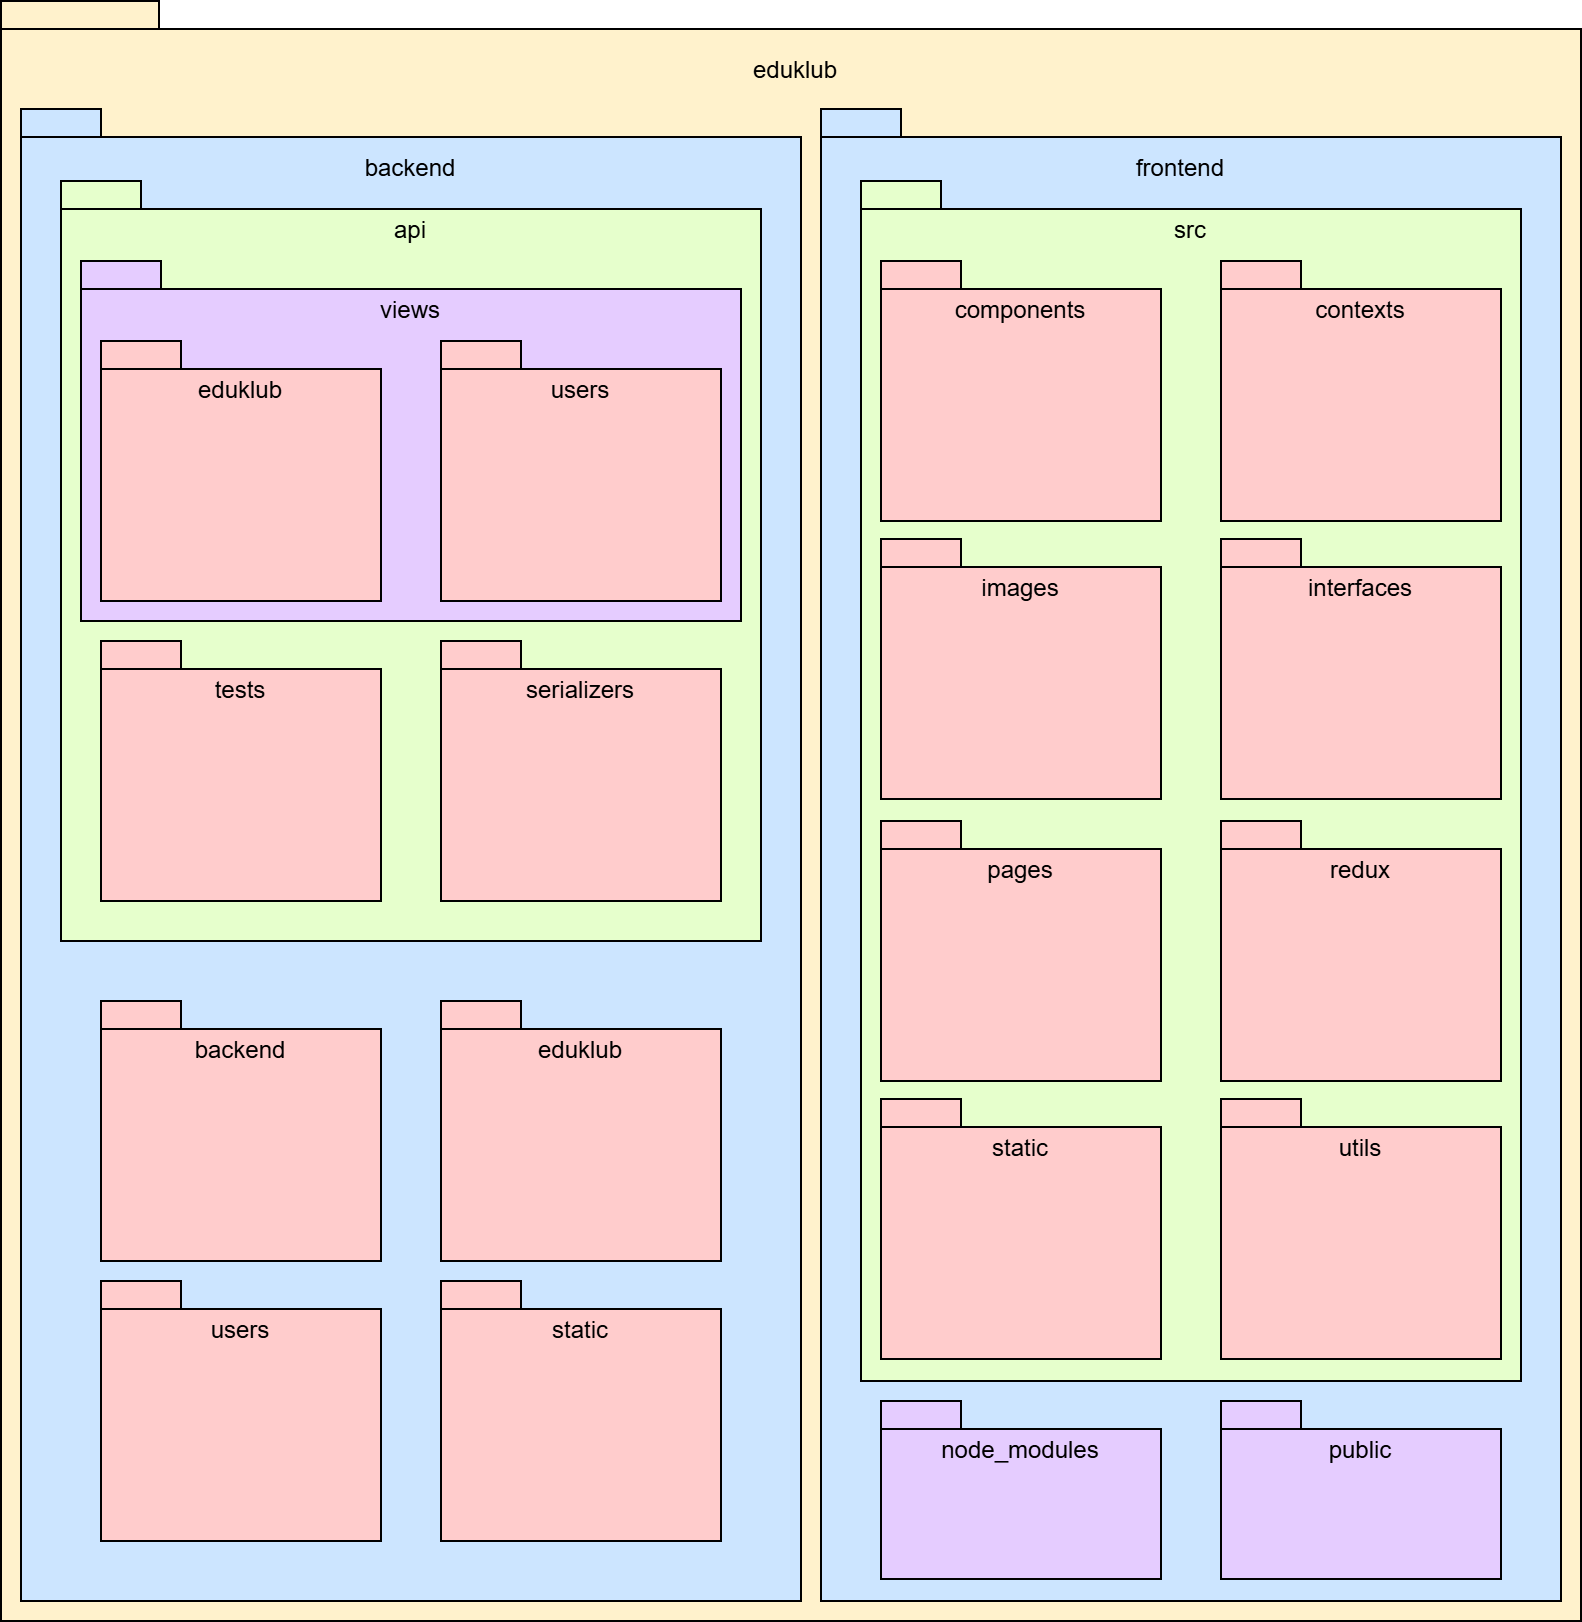

The diagram above was exported from draw.io. Its source (the exported page's mxGraphModel, read from the mxfile embedded in the PNG):
<mxGraphModel dx="1428" dy="749" grid="1" gridSize="10" guides="1" tooltips="1" connect="1" arrows="1" fold="1" page="1" pageScale="1" pageWidth="827" pageHeight="1169" math="0" shadow="0">
  <root>
    <mxCell id="0" />
    <mxCell id="1" parent="0" />
    <mxCell id="Mvr0cN13JEQgF2fSnbg6-1" value="" style="shape=folder;fontStyle=1;spacingTop=10;tabWidth=40;tabHeight=14;tabPosition=left;html=1;whiteSpace=wrap;color=#fdf5e2;fillColor=#FFF2CC;" parent="1" vertex="1">
      <mxGeometry x="40" width="790" height="810" as="geometry" />
    </mxCell>
    <mxCell id="Mvr0cN13JEQgF2fSnbg6-8" value="eduklub" style="text;html=1;strokeColor=none;fillColor=none;align=center;verticalAlign=middle;whiteSpace=wrap;rounded=0;" parent="1" vertex="1">
      <mxGeometry x="45" y="20" width="785" height="30" as="geometry" />
    </mxCell>
    <mxCell id="Mvr0cN13JEQgF2fSnbg6-9" value="" style="shape=folder;fontStyle=1;spacingTop=10;tabWidth=40;tabHeight=14;tabPosition=left;html=1;whiteSpace=wrap;color=#fdf5e2;fillColor=#CCE5FF;" parent="1" vertex="1">
      <mxGeometry x="50" y="54" width="390" height="746" as="geometry" />
    </mxCell>
    <mxCell id="Mvr0cN13JEQgF2fSnbg6-10" value="backend" style="text;html=1;strokeColor=none;fillColor=none;align=center;verticalAlign=middle;whiteSpace=wrap;rounded=0;" parent="1" vertex="1">
      <mxGeometry x="50" y="69" width="390" height="30" as="geometry" />
    </mxCell>
    <mxCell id="Mvr0cN13JEQgF2fSnbg6-12" value="" style="shape=folder;fontStyle=1;spacingTop=10;tabWidth=40;tabHeight=14;tabPosition=left;html=1;whiteSpace=wrap;color=#fdf5e2;fillColor=#CCE5FF;" parent="1" vertex="1">
      <mxGeometry x="450" y="54" width="370" height="746" as="geometry" />
    </mxCell>
    <mxCell id="Mvr0cN13JEQgF2fSnbg6-13" value="frontend" style="text;html=1;strokeColor=none;fillColor=none;align=center;verticalAlign=middle;whiteSpace=wrap;rounded=0;" parent="1" vertex="1">
      <mxGeometry x="450" y="69" width="360" height="30" as="geometry" />
    </mxCell>
    <mxCell id="Mvr0cN13JEQgF2fSnbg6-14" value="" style="shape=folder;fontStyle=1;spacingTop=10;tabWidth=40;tabHeight=14;tabPosition=left;html=1;whiteSpace=wrap;color=#fdf5e2;fillColor=#E6FFCC;" parent="1" vertex="1">
      <mxGeometry x="70" y="90" width="350" height="380" as="geometry" />
    </mxCell>
    <mxCell id="Mvr0cN13JEQgF2fSnbg6-15" value="api" style="text;html=1;strokeColor=none;fillColor=none;align=center;verticalAlign=middle;whiteSpace=wrap;rounded=0;" parent="1" vertex="1">
      <mxGeometry x="70" y="100" width="350" height="30" as="geometry" />
    </mxCell>
    <mxCell id="Mvr0cN13JEQgF2fSnbg6-16" value="" style="shape=folder;fontStyle=1;spacingTop=10;tabWidth=40;tabHeight=14;tabPosition=left;html=1;whiteSpace=wrap;color=#fdf5e2;fillColor=#E5CCFF;" parent="1" vertex="1">
      <mxGeometry x="80" y="130" width="330" height="180" as="geometry" />
    </mxCell>
    <mxCell id="Mvr0cN13JEQgF2fSnbg6-17" value="views" style="text;html=1;strokeColor=none;fillColor=none;align=center;verticalAlign=middle;whiteSpace=wrap;rounded=0;" parent="1" vertex="1">
      <mxGeometry x="80" y="140" width="330" height="30" as="geometry" />
    </mxCell>
    <mxCell id="Mvr0cN13JEQgF2fSnbg6-18" value="" style="shape=folder;fontStyle=1;spacingTop=10;tabWidth=40;tabHeight=14;tabPosition=left;html=1;whiteSpace=wrap;color=#fdf5e2;fillColor=#FFCCCC;" parent="1" vertex="1">
      <mxGeometry x="90" y="170" width="140" height="130" as="geometry" />
    </mxCell>
    <mxCell id="Mvr0cN13JEQgF2fSnbg6-19" value="eduklub" style="text;html=1;strokeColor=none;fillColor=none;align=center;verticalAlign=middle;whiteSpace=wrap;rounded=0;" parent="1" vertex="1">
      <mxGeometry x="90" y="180" width="140" height="30" as="geometry" />
    </mxCell>
    <mxCell id="Mvr0cN13JEQgF2fSnbg6-20" value="" style="shape=folder;fontStyle=1;spacingTop=10;tabWidth=40;tabHeight=14;tabPosition=left;html=1;whiteSpace=wrap;color=#fdf5e2;fillColor=#FFCCCC;" parent="1" vertex="1">
      <mxGeometry x="260" y="170" width="140" height="130" as="geometry" />
    </mxCell>
    <mxCell id="Mvr0cN13JEQgF2fSnbg6-22" value="users" style="text;html=1;strokeColor=none;fillColor=none;align=center;verticalAlign=middle;whiteSpace=wrap;rounded=0;" parent="1" vertex="1">
      <mxGeometry x="260" y="180" width="140" height="30" as="geometry" />
    </mxCell>
    <mxCell id="Mvr0cN13JEQgF2fSnbg6-23" value="" style="shape=folder;fontStyle=1;spacingTop=10;tabWidth=40;tabHeight=14;tabPosition=left;html=1;whiteSpace=wrap;color=#fdf5e2;fillColor=#FFCCCC;" parent="1" vertex="1">
      <mxGeometry x="90" y="320" width="140" height="130" as="geometry" />
    </mxCell>
    <mxCell id="Mvr0cN13JEQgF2fSnbg6-24" value="tests" style="text;html=1;strokeColor=none;fillColor=none;align=center;verticalAlign=middle;whiteSpace=wrap;rounded=0;" parent="1" vertex="1">
      <mxGeometry x="90" y="330" width="140" height="30" as="geometry" />
    </mxCell>
    <mxCell id="Mvr0cN13JEQgF2fSnbg6-25" value="" style="shape=folder;fontStyle=1;spacingTop=10;tabWidth=40;tabHeight=14;tabPosition=left;html=1;whiteSpace=wrap;color=#fdf5e2;fillColor=#FFCCCC;" parent="1" vertex="1">
      <mxGeometry x="260" y="320" width="140" height="130" as="geometry" />
    </mxCell>
    <mxCell id="Mvr0cN13JEQgF2fSnbg6-26" value="serializers" style="text;html=1;strokeColor=none;fillColor=none;align=center;verticalAlign=middle;whiteSpace=wrap;rounded=0;" parent="1" vertex="1">
      <mxGeometry x="260" y="330" width="140" height="30" as="geometry" />
    </mxCell>
    <mxCell id="Mvr0cN13JEQgF2fSnbg6-27" value="" style="shape=folder;fontStyle=1;spacingTop=10;tabWidth=40;tabHeight=14;tabPosition=left;html=1;whiteSpace=wrap;color=#fdf5e2;fillColor=#FFCCCC;" parent="1" vertex="1">
      <mxGeometry x="90" y="500" width="140" height="130" as="geometry" />
    </mxCell>
    <mxCell id="Mvr0cN13JEQgF2fSnbg6-28" value="backend" style="text;html=1;strokeColor=none;fillColor=none;align=center;verticalAlign=middle;whiteSpace=wrap;rounded=0;" parent="1" vertex="1">
      <mxGeometry x="90" y="510" width="140" height="30" as="geometry" />
    </mxCell>
    <mxCell id="Mvr0cN13JEQgF2fSnbg6-29" value="" style="shape=folder;fontStyle=1;spacingTop=10;tabWidth=40;tabHeight=14;tabPosition=left;html=1;whiteSpace=wrap;color=#fdf5e2;fillColor=#FFCCCC;" parent="1" vertex="1">
      <mxGeometry x="260" y="500" width="140" height="130" as="geometry" />
    </mxCell>
    <mxCell id="Mvr0cN13JEQgF2fSnbg6-30" value="eduklub" style="text;html=1;strokeColor=none;fillColor=none;align=center;verticalAlign=middle;whiteSpace=wrap;rounded=0;" parent="1" vertex="1">
      <mxGeometry x="260" y="510" width="140" height="30" as="geometry" />
    </mxCell>
    <mxCell id="Mvr0cN13JEQgF2fSnbg6-31" value="" style="shape=folder;fontStyle=1;spacingTop=10;tabWidth=40;tabHeight=14;tabPosition=left;html=1;whiteSpace=wrap;color=#fdf5e2;fillColor=#FFCCCC;" parent="1" vertex="1">
      <mxGeometry x="90" y="640" width="140" height="130" as="geometry" />
    </mxCell>
    <mxCell id="Mvr0cN13JEQgF2fSnbg6-32" value="users" style="text;html=1;strokeColor=none;fillColor=none;align=center;verticalAlign=middle;whiteSpace=wrap;rounded=0;" parent="1" vertex="1">
      <mxGeometry x="90" y="650" width="140" height="30" as="geometry" />
    </mxCell>
    <mxCell id="Mvr0cN13JEQgF2fSnbg6-33" value="" style="shape=folder;fontStyle=1;spacingTop=10;tabWidth=40;tabHeight=14;tabPosition=left;html=1;whiteSpace=wrap;color=#fdf5e2;fillColor=#FFCCCC;" parent="1" vertex="1">
      <mxGeometry x="260" y="640" width="140" height="130" as="geometry" />
    </mxCell>
    <mxCell id="Mvr0cN13JEQgF2fSnbg6-34" value="static" style="text;html=1;strokeColor=none;fillColor=none;align=center;verticalAlign=middle;whiteSpace=wrap;rounded=0;" parent="1" vertex="1">
      <mxGeometry x="260" y="650" width="140" height="30" as="geometry" />
    </mxCell>
    <mxCell id="Mvr0cN13JEQgF2fSnbg6-36" value="" style="shape=folder;fontStyle=1;spacingTop=10;tabWidth=40;tabHeight=14;tabPosition=left;html=1;whiteSpace=wrap;color=#fdf5e2;fillColor=#E5CCFF;" parent="1" vertex="1">
      <mxGeometry x="480" y="700" width="140" height="89" as="geometry" />
    </mxCell>
    <mxCell id="Mvr0cN13JEQgF2fSnbg6-37" value="node_modules" style="text;html=1;strokeColor=none;fillColor=none;align=center;verticalAlign=middle;whiteSpace=wrap;rounded=0;" parent="1" vertex="1">
      <mxGeometry x="480" y="710" width="140" height="29" as="geometry" />
    </mxCell>
    <mxCell id="Mvr0cN13JEQgF2fSnbg6-38" value="" style="shape=folder;fontStyle=1;spacingTop=10;tabWidth=40;tabHeight=14;tabPosition=left;html=1;whiteSpace=wrap;color=#fdf5e2;fillColor=#E6FFCC;" parent="1" vertex="1">
      <mxGeometry x="470" y="90" width="330" height="600" as="geometry" />
    </mxCell>
    <mxCell id="Mvr0cN13JEQgF2fSnbg6-39" value="src" style="text;html=1;strokeColor=none;fillColor=none;align=center;verticalAlign=middle;whiteSpace=wrap;rounded=0;" parent="1" vertex="1">
      <mxGeometry x="470" y="100" width="330" height="30" as="geometry" />
    </mxCell>
    <mxCell id="Mvr0cN13JEQgF2fSnbg6-40" value="" style="shape=folder;fontStyle=1;spacingTop=10;tabWidth=40;tabHeight=14;tabPosition=left;html=1;whiteSpace=wrap;color=#fdf5e2;fillColor=#FFCCCC;" parent="1" vertex="1">
      <mxGeometry x="480" y="130" width="140" height="130" as="geometry" />
    </mxCell>
    <mxCell id="Mvr0cN13JEQgF2fSnbg6-41" value="components" style="text;html=1;strokeColor=none;fillColor=none;align=center;verticalAlign=middle;whiteSpace=wrap;rounded=0;" parent="1" vertex="1">
      <mxGeometry x="480" y="140" width="140" height="30" as="geometry" />
    </mxCell>
    <mxCell id="Mvr0cN13JEQgF2fSnbg6-42" value="" style="shape=folder;fontStyle=1;spacingTop=10;tabWidth=40;tabHeight=14;tabPosition=left;html=1;whiteSpace=wrap;color=#fdf5e2;fillColor=#FFCCCC;" parent="1" vertex="1">
      <mxGeometry x="650" y="130" width="140" height="130" as="geometry" />
    </mxCell>
    <mxCell id="Mvr0cN13JEQgF2fSnbg6-43" value="contexts" style="text;html=1;strokeColor=none;fillColor=none;align=center;verticalAlign=middle;whiteSpace=wrap;rounded=0;" parent="1" vertex="1">
      <mxGeometry x="650" y="140" width="140" height="30" as="geometry" />
    </mxCell>
    <mxCell id="Mvr0cN13JEQgF2fSnbg6-44" value="" style="shape=folder;fontStyle=1;spacingTop=10;tabWidth=40;tabHeight=14;tabPosition=left;html=1;whiteSpace=wrap;color=#fdf5e2;fillColor=#FFCCCC;" parent="1" vertex="1">
      <mxGeometry x="480" y="269" width="140" height="130" as="geometry" />
    </mxCell>
    <mxCell id="Mvr0cN13JEQgF2fSnbg6-45" value="images" style="text;html=1;strokeColor=none;fillColor=none;align=center;verticalAlign=middle;whiteSpace=wrap;rounded=0;" parent="1" vertex="1">
      <mxGeometry x="480" y="279" width="140" height="30" as="geometry" />
    </mxCell>
    <mxCell id="Mvr0cN13JEQgF2fSnbg6-46" value="" style="shape=folder;fontStyle=1;spacingTop=10;tabWidth=40;tabHeight=14;tabPosition=left;html=1;whiteSpace=wrap;color=#fdf5e2;fillColor=#FFCCCC;" parent="1" vertex="1">
      <mxGeometry x="650" y="269" width="140" height="130" as="geometry" />
    </mxCell>
    <mxCell id="Mvr0cN13JEQgF2fSnbg6-47" value="interfaces" style="text;html=1;strokeColor=none;fillColor=none;align=center;verticalAlign=middle;whiteSpace=wrap;rounded=0;" parent="1" vertex="1">
      <mxGeometry x="650" y="279" width="140" height="30" as="geometry" />
    </mxCell>
    <mxCell id="Mvr0cN13JEQgF2fSnbg6-48" value="" style="shape=folder;fontStyle=1;spacingTop=10;tabWidth=40;tabHeight=14;tabPosition=left;html=1;whiteSpace=wrap;color=#fdf5e2;fillColor=#FFCCCC;" parent="1" vertex="1">
      <mxGeometry x="480" y="410" width="140" height="130" as="geometry" />
    </mxCell>
    <mxCell id="Mvr0cN13JEQgF2fSnbg6-49" value="pages" style="text;html=1;strokeColor=none;fillColor=none;align=center;verticalAlign=middle;whiteSpace=wrap;rounded=0;" parent="1" vertex="1">
      <mxGeometry x="480" y="420" width="140" height="30" as="geometry" />
    </mxCell>
    <mxCell id="Mvr0cN13JEQgF2fSnbg6-50" value="" style="shape=folder;fontStyle=1;spacingTop=10;tabWidth=40;tabHeight=14;tabPosition=left;html=1;whiteSpace=wrap;color=#fdf5e2;fillColor=#FFCCCC;" parent="1" vertex="1">
      <mxGeometry x="650" y="410" width="140" height="130" as="geometry" />
    </mxCell>
    <mxCell id="Mvr0cN13JEQgF2fSnbg6-51" value="redux" style="text;html=1;strokeColor=none;fillColor=none;align=center;verticalAlign=middle;whiteSpace=wrap;rounded=0;" parent="1" vertex="1">
      <mxGeometry x="650" y="420" width="140" height="30" as="geometry" />
    </mxCell>
    <mxCell id="Mvr0cN13JEQgF2fSnbg6-52" value="" style="shape=folder;fontStyle=1;spacingTop=10;tabWidth=40;tabHeight=14;tabPosition=left;html=1;whiteSpace=wrap;color=#fdf5e2;fillColor=#FFCCCC;" parent="1" vertex="1">
      <mxGeometry x="480" y="549" width="140" height="130" as="geometry" />
    </mxCell>
    <mxCell id="Mvr0cN13JEQgF2fSnbg6-53" value="static" style="text;html=1;strokeColor=none;fillColor=none;align=center;verticalAlign=middle;whiteSpace=wrap;rounded=0;" parent="1" vertex="1">
      <mxGeometry x="480" y="559" width="140" height="30" as="geometry" />
    </mxCell>
    <mxCell id="Mvr0cN13JEQgF2fSnbg6-54" value="" style="shape=folder;fontStyle=1;spacingTop=10;tabWidth=40;tabHeight=14;tabPosition=left;html=1;whiteSpace=wrap;color=#fdf5e2;fillColor=#FFCCCC;" parent="1" vertex="1">
      <mxGeometry x="650" y="549" width="140" height="130" as="geometry" />
    </mxCell>
    <mxCell id="Mvr0cN13JEQgF2fSnbg6-55" value="utils" style="text;html=1;strokeColor=none;fillColor=none;align=center;verticalAlign=middle;whiteSpace=wrap;rounded=0;" parent="1" vertex="1">
      <mxGeometry x="650" y="559" width="140" height="30" as="geometry" />
    </mxCell>
    <mxCell id="NYvyNJr3kOpHeCTaShDn-1" value="" style="shape=folder;fontStyle=1;spacingTop=10;tabWidth=40;tabHeight=14;tabPosition=left;html=1;whiteSpace=wrap;color=#fdf5e2;fillColor=#E5CCFF;" parent="1" vertex="1">
      <mxGeometry x="650" y="700" width="140" height="89" as="geometry" />
    </mxCell>
    <mxCell id="NYvyNJr3kOpHeCTaShDn-2" value="public" style="text;html=1;strokeColor=none;fillColor=none;align=center;verticalAlign=middle;whiteSpace=wrap;rounded=0;" parent="1" vertex="1">
      <mxGeometry x="650" y="710" width="140" height="29" as="geometry" />
    </mxCell>
  </root>
</mxGraphModel>